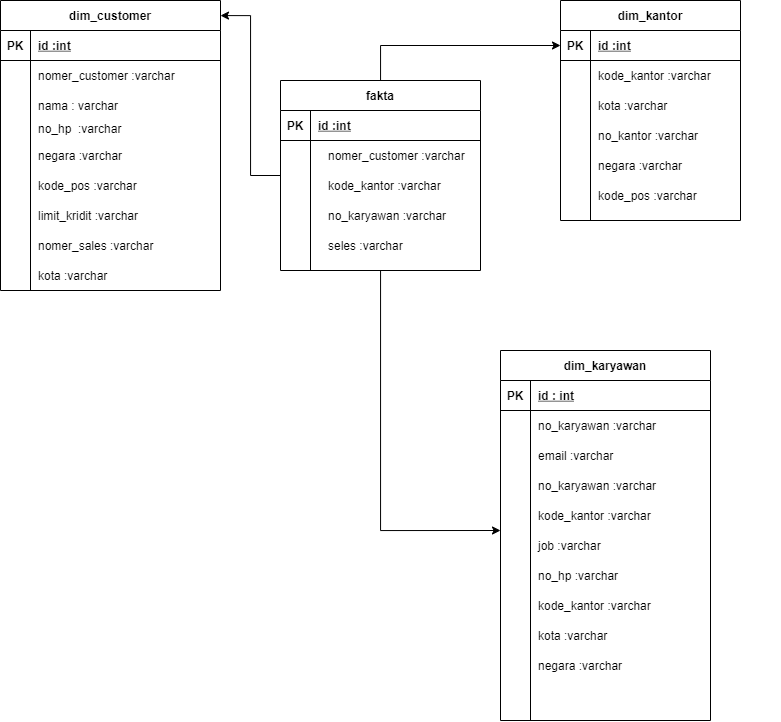

The diagram above was exported from draw.io. Its source (the exported page's mxGraphModel, read from the mxfile embedded in the PNG):
<mxGraphModel dx="1021" dy="545" grid="1" gridSize="10" guides="1" tooltips="1" connect="1" arrows="1" fold="1" page="1" pageScale="1" pageWidth="850" pageHeight="1100" math="0" shadow="0">
  <root>
    <mxCell id="0" />
    <mxCell id="1" parent="0" />
    <mxCell id="GcljRjs3PmHI072yXY0v-18" value="dim_customer" style="shape=table;startSize=30;container=1;collapsible=1;childLayout=tableLayout;fixedRows=1;rowLines=0;fontStyle=1;align=center;resizeLast=1;" parent="1" vertex="1">
      <mxGeometry x="40" y="50" width="220" height="290" as="geometry" />
    </mxCell>
    <mxCell id="GcljRjs3PmHI072yXY0v-19" value="" style="shape=partialRectangle;collapsible=0;dropTarget=0;pointerEvents=0;fillColor=none;top=0;left=0;bottom=1;right=0;points=[[0,0.5],[1,0.5]];portConstraint=eastwest;" parent="GcljRjs3PmHI072yXY0v-18" vertex="1">
      <mxGeometry y="30" width="220" height="30" as="geometry" />
    </mxCell>
    <mxCell id="GcljRjs3PmHI072yXY0v-20" value="PK" style="shape=partialRectangle;connectable=0;fillColor=none;top=0;left=0;bottom=0;right=0;fontStyle=1;overflow=hidden;" parent="GcljRjs3PmHI072yXY0v-19" vertex="1">
      <mxGeometry width="30" height="30" as="geometry">
        <mxRectangle width="30" height="30" as="alternateBounds" />
      </mxGeometry>
    </mxCell>
    <mxCell id="GcljRjs3PmHI072yXY0v-21" value="id :int" style="shape=partialRectangle;connectable=0;fillColor=none;top=0;left=0;bottom=0;right=0;align=left;spacingLeft=6;fontStyle=5;overflow=hidden;" parent="GcljRjs3PmHI072yXY0v-19" vertex="1">
      <mxGeometry x="30" width="190" height="30" as="geometry">
        <mxRectangle width="190" height="30" as="alternateBounds" />
      </mxGeometry>
    </mxCell>
    <mxCell id="GcljRjs3PmHI072yXY0v-22" value="" style="shape=partialRectangle;collapsible=0;dropTarget=0;pointerEvents=0;fillColor=none;top=0;left=0;bottom=0;right=0;points=[[0,0.5],[1,0.5]];portConstraint=eastwest;" parent="GcljRjs3PmHI072yXY0v-18" vertex="1">
      <mxGeometry y="60" width="220" height="30" as="geometry" />
    </mxCell>
    <mxCell id="GcljRjs3PmHI072yXY0v-23" value="" style="shape=partialRectangle;connectable=0;fillColor=none;top=0;left=0;bottom=0;right=0;editable=1;overflow=hidden;" parent="GcljRjs3PmHI072yXY0v-22" vertex="1">
      <mxGeometry width="30" height="30" as="geometry">
        <mxRectangle width="30" height="30" as="alternateBounds" />
      </mxGeometry>
    </mxCell>
    <mxCell id="GcljRjs3PmHI072yXY0v-24" value="nomer_customer :varchar" style="shape=partialRectangle;connectable=0;fillColor=none;top=0;left=0;bottom=0;right=0;align=left;spacingLeft=6;overflow=hidden;" parent="GcljRjs3PmHI072yXY0v-22" vertex="1">
      <mxGeometry x="30" width="190" height="30" as="geometry">
        <mxRectangle width="190" height="30" as="alternateBounds" />
      </mxGeometry>
    </mxCell>
    <mxCell id="GcljRjs3PmHI072yXY0v-25" value="" style="shape=partialRectangle;collapsible=0;dropTarget=0;pointerEvents=0;fillColor=none;top=0;left=0;bottom=0;right=0;points=[[0,0.5],[1,0.5]];portConstraint=eastwest;" parent="GcljRjs3PmHI072yXY0v-18" vertex="1">
      <mxGeometry y="90" width="220" height="30" as="geometry" />
    </mxCell>
    <mxCell id="GcljRjs3PmHI072yXY0v-26" value="" style="shape=partialRectangle;connectable=0;fillColor=none;top=0;left=0;bottom=0;right=0;editable=1;overflow=hidden;" parent="GcljRjs3PmHI072yXY0v-25" vertex="1">
      <mxGeometry width="30" height="30" as="geometry">
        <mxRectangle width="30" height="30" as="alternateBounds" />
      </mxGeometry>
    </mxCell>
    <mxCell id="GcljRjs3PmHI072yXY0v-27" value="nama : varchar" style="shape=partialRectangle;connectable=0;fillColor=none;top=0;left=0;bottom=0;right=0;align=left;spacingLeft=6;overflow=hidden;" parent="GcljRjs3PmHI072yXY0v-25" vertex="1">
      <mxGeometry x="30" width="190" height="30" as="geometry">
        <mxRectangle width="190" height="30" as="alternateBounds" />
      </mxGeometry>
    </mxCell>
    <mxCell id="GcljRjs3PmHI072yXY0v-28" value="" style="shape=partialRectangle;collapsible=0;dropTarget=0;pointerEvents=0;fillColor=none;top=0;left=0;bottom=0;right=0;points=[[0,0.5],[1,0.5]];portConstraint=eastwest;" parent="GcljRjs3PmHI072yXY0v-18" vertex="1">
      <mxGeometry y="120" width="220" height="30" as="geometry" />
    </mxCell>
    <mxCell id="GcljRjs3PmHI072yXY0v-29" value="" style="shape=partialRectangle;connectable=0;fillColor=none;top=0;left=0;bottom=0;right=0;editable=1;overflow=hidden;" parent="GcljRjs3PmHI072yXY0v-28" vertex="1">
      <mxGeometry width="30" height="30" as="geometry">
        <mxRectangle width="30" height="30" as="alternateBounds" />
      </mxGeometry>
    </mxCell>
    <mxCell id="GcljRjs3PmHI072yXY0v-30" value="no_hp  :varchar&#10;" style="shape=partialRectangle;connectable=0;fillColor=none;top=0;left=0;bottom=0;right=0;align=left;spacingLeft=6;overflow=hidden;" parent="GcljRjs3PmHI072yXY0v-28" vertex="1">
      <mxGeometry x="30" width="190" height="30" as="geometry">
        <mxRectangle width="190" height="30" as="alternateBounds" />
      </mxGeometry>
    </mxCell>
    <mxCell id="GcljRjs3PmHI072yXY0v-31" value="negara :varchar" style="shape=partialRectangle;connectable=0;fillColor=none;top=0;left=0;bottom=0;right=0;align=left;spacingLeft=6;overflow=hidden;" parent="1" vertex="1">
      <mxGeometry x="70" y="190" width="190" height="30" as="geometry">
        <mxRectangle width="190" height="30" as="alternateBounds" />
      </mxGeometry>
    </mxCell>
    <mxCell id="GcljRjs3PmHI072yXY0v-32" value="kode_pos :varchar" style="shape=partialRectangle;connectable=0;fillColor=none;top=0;left=0;bottom=0;right=0;align=left;spacingLeft=6;overflow=hidden;" parent="1" vertex="1">
      <mxGeometry x="70" y="220" width="190" height="30" as="geometry">
        <mxRectangle width="190" height="30" as="alternateBounds" />
      </mxGeometry>
    </mxCell>
    <mxCell id="GcljRjs3PmHI072yXY0v-33" value="limit_kridit :varchar" style="shape=partialRectangle;connectable=0;fillColor=none;top=0;left=0;bottom=0;right=0;align=left;spacingLeft=6;overflow=hidden;" parent="1" vertex="1">
      <mxGeometry x="70" y="250" width="190" height="30" as="geometry">
        <mxRectangle width="190" height="30" as="alternateBounds" />
      </mxGeometry>
    </mxCell>
    <mxCell id="GcljRjs3PmHI072yXY0v-34" value="nomer_sales :varchar" style="shape=partialRectangle;connectable=0;fillColor=none;top=0;left=0;bottom=0;right=0;align=left;spacingLeft=6;overflow=hidden;" parent="1" vertex="1">
      <mxGeometry x="70" y="280" width="190" height="30" as="geometry">
        <mxRectangle width="190" height="30" as="alternateBounds" />
      </mxGeometry>
    </mxCell>
    <mxCell id="GcljRjs3PmHI072yXY0v-35" value="kota :varchar" style="shape=partialRectangle;connectable=0;fillColor=none;top=0;left=0;bottom=0;right=0;align=left;spacingLeft=6;overflow=hidden;" parent="1" vertex="1">
      <mxGeometry x="70" y="310" width="190" height="30" as="geometry">
        <mxRectangle width="190" height="30" as="alternateBounds" />
      </mxGeometry>
    </mxCell>
    <mxCell id="GcljRjs3PmHI072yXY0v-36" value="dim_kantor" style="shape=table;startSize=30;container=1;collapsible=1;childLayout=tableLayout;fixedRows=1;rowLines=0;fontStyle=1;align=center;resizeLast=1;" parent="1" vertex="1">
      <mxGeometry x="600" y="50" width="180" height="220" as="geometry" />
    </mxCell>
    <mxCell id="GcljRjs3PmHI072yXY0v-37" value="" style="shape=partialRectangle;collapsible=0;dropTarget=0;pointerEvents=0;fillColor=none;top=0;left=0;bottom=1;right=0;points=[[0,0.5],[1,0.5]];portConstraint=eastwest;" parent="GcljRjs3PmHI072yXY0v-36" vertex="1">
      <mxGeometry y="30" width="180" height="30" as="geometry" />
    </mxCell>
    <mxCell id="GcljRjs3PmHI072yXY0v-38" value="PK" style="shape=partialRectangle;connectable=0;fillColor=none;top=0;left=0;bottom=0;right=0;fontStyle=1;overflow=hidden;" parent="GcljRjs3PmHI072yXY0v-37" vertex="1">
      <mxGeometry width="30" height="30" as="geometry">
        <mxRectangle width="30" height="30" as="alternateBounds" />
      </mxGeometry>
    </mxCell>
    <mxCell id="GcljRjs3PmHI072yXY0v-39" value="id :int" style="shape=partialRectangle;connectable=0;fillColor=none;top=0;left=0;bottom=0;right=0;align=left;spacingLeft=6;fontStyle=5;overflow=hidden;" parent="GcljRjs3PmHI072yXY0v-37" vertex="1">
      <mxGeometry x="30" width="150" height="30" as="geometry">
        <mxRectangle width="150" height="30" as="alternateBounds" />
      </mxGeometry>
    </mxCell>
    <mxCell id="GcljRjs3PmHI072yXY0v-40" value="" style="shape=partialRectangle;collapsible=0;dropTarget=0;pointerEvents=0;fillColor=none;top=0;left=0;bottom=0;right=0;points=[[0,0.5],[1,0.5]];portConstraint=eastwest;" parent="GcljRjs3PmHI072yXY0v-36" vertex="1">
      <mxGeometry y="60" width="180" height="30" as="geometry" />
    </mxCell>
    <mxCell id="GcljRjs3PmHI072yXY0v-41" value="" style="shape=partialRectangle;connectable=0;fillColor=none;top=0;left=0;bottom=0;right=0;editable=1;overflow=hidden;" parent="GcljRjs3PmHI072yXY0v-40" vertex="1">
      <mxGeometry width="30" height="30" as="geometry">
        <mxRectangle width="30" height="30" as="alternateBounds" />
      </mxGeometry>
    </mxCell>
    <mxCell id="GcljRjs3PmHI072yXY0v-42" value="kode_kantor :varchar" style="shape=partialRectangle;connectable=0;fillColor=none;top=0;left=0;bottom=0;right=0;align=left;spacingLeft=6;overflow=hidden;" parent="GcljRjs3PmHI072yXY0v-40" vertex="1">
      <mxGeometry x="30" width="150" height="30" as="geometry">
        <mxRectangle width="150" height="30" as="alternateBounds" />
      </mxGeometry>
    </mxCell>
    <mxCell id="GcljRjs3PmHI072yXY0v-43" value="" style="shape=partialRectangle;collapsible=0;dropTarget=0;pointerEvents=0;fillColor=none;top=0;left=0;bottom=0;right=0;points=[[0,0.5],[1,0.5]];portConstraint=eastwest;" parent="GcljRjs3PmHI072yXY0v-36" vertex="1">
      <mxGeometry y="90" width="180" height="30" as="geometry" />
    </mxCell>
    <mxCell id="GcljRjs3PmHI072yXY0v-44" value="" style="shape=partialRectangle;connectable=0;fillColor=none;top=0;left=0;bottom=0;right=0;editable=1;overflow=hidden;" parent="GcljRjs3PmHI072yXY0v-43" vertex="1">
      <mxGeometry width="30" height="30" as="geometry">
        <mxRectangle width="30" height="30" as="alternateBounds" />
      </mxGeometry>
    </mxCell>
    <mxCell id="GcljRjs3PmHI072yXY0v-45" value="kota :varchar" style="shape=partialRectangle;connectable=0;fillColor=none;top=0;left=0;bottom=0;right=0;align=left;spacingLeft=6;overflow=hidden;" parent="GcljRjs3PmHI072yXY0v-43" vertex="1">
      <mxGeometry x="30" width="150" height="30" as="geometry">
        <mxRectangle width="150" height="30" as="alternateBounds" />
      </mxGeometry>
    </mxCell>
    <mxCell id="GcljRjs3PmHI072yXY0v-46" value="" style="shape=partialRectangle;collapsible=0;dropTarget=0;pointerEvents=0;fillColor=none;top=0;left=0;bottom=0;right=0;points=[[0,0.5],[1,0.5]];portConstraint=eastwest;" parent="GcljRjs3PmHI072yXY0v-36" vertex="1">
      <mxGeometry y="120" width="180" height="30" as="geometry" />
    </mxCell>
    <mxCell id="GcljRjs3PmHI072yXY0v-47" value="" style="shape=partialRectangle;connectable=0;fillColor=none;top=0;left=0;bottom=0;right=0;editable=1;overflow=hidden;" parent="GcljRjs3PmHI072yXY0v-46" vertex="1">
      <mxGeometry width="30" height="30" as="geometry">
        <mxRectangle width="30" height="30" as="alternateBounds" />
      </mxGeometry>
    </mxCell>
    <mxCell id="GcljRjs3PmHI072yXY0v-48" value="no_kantor :varchar" style="shape=partialRectangle;connectable=0;fillColor=none;top=0;left=0;bottom=0;right=0;align=left;spacingLeft=6;overflow=hidden;" parent="GcljRjs3PmHI072yXY0v-46" vertex="1">
      <mxGeometry x="30" width="150" height="30" as="geometry">
        <mxRectangle width="150" height="30" as="alternateBounds" />
      </mxGeometry>
    </mxCell>
    <mxCell id="GcljRjs3PmHI072yXY0v-49" value="negara :varchar" style="shape=partialRectangle;connectable=0;fillColor=none;top=0;left=0;bottom=0;right=0;align=left;spacingLeft=6;overflow=hidden;" parent="1" vertex="1">
      <mxGeometry x="630" y="200" width="190" height="30" as="geometry">
        <mxRectangle width="190" height="30" as="alternateBounds" />
      </mxGeometry>
    </mxCell>
    <mxCell id="GcljRjs3PmHI072yXY0v-50" value="kode_pos :varchar" style="shape=partialRectangle;connectable=0;fillColor=none;top=0;left=0;bottom=0;right=0;align=left;spacingLeft=6;overflow=hidden;" parent="1" vertex="1">
      <mxGeometry x="630" y="230" width="190" height="30" as="geometry">
        <mxRectangle width="190" height="30" as="alternateBounds" />
      </mxGeometry>
    </mxCell>
    <mxCell id="GcljRjs3PmHI072yXY0v-51" value="dim_karyawan" style="shape=table;startSize=30;container=1;collapsible=1;childLayout=tableLayout;fixedRows=1;rowLines=0;fontStyle=1;align=center;resizeLast=1;" parent="1" vertex="1">
      <mxGeometry x="540" y="400" width="210" height="370" as="geometry" />
    </mxCell>
    <mxCell id="GcljRjs3PmHI072yXY0v-52" value="" style="shape=partialRectangle;collapsible=0;dropTarget=0;pointerEvents=0;fillColor=none;top=0;left=0;bottom=1;right=0;points=[[0,0.5],[1,0.5]];portConstraint=eastwest;" parent="GcljRjs3PmHI072yXY0v-51" vertex="1">
      <mxGeometry y="30" width="210" height="30" as="geometry" />
    </mxCell>
    <mxCell id="GcljRjs3PmHI072yXY0v-53" value="PK" style="shape=partialRectangle;connectable=0;fillColor=none;top=0;left=0;bottom=0;right=0;fontStyle=1;overflow=hidden;" parent="GcljRjs3PmHI072yXY0v-52" vertex="1">
      <mxGeometry width="30" height="30" as="geometry">
        <mxRectangle width="30" height="30" as="alternateBounds" />
      </mxGeometry>
    </mxCell>
    <mxCell id="GcljRjs3PmHI072yXY0v-54" value="id : int" style="shape=partialRectangle;connectable=0;fillColor=none;top=0;left=0;bottom=0;right=0;align=left;spacingLeft=6;fontStyle=5;overflow=hidden;" parent="GcljRjs3PmHI072yXY0v-52" vertex="1">
      <mxGeometry x="30" width="180" height="30" as="geometry">
        <mxRectangle width="180" height="30" as="alternateBounds" />
      </mxGeometry>
    </mxCell>
    <mxCell id="qTJOdlVE1-qiaezFbNSe-31" value="" style="shape=partialRectangle;collapsible=0;dropTarget=0;pointerEvents=0;fillColor=none;top=0;left=0;bottom=0;right=0;points=[[0,0.5],[1,0.5]];portConstraint=eastwest;" vertex="1" parent="GcljRjs3PmHI072yXY0v-51">
      <mxGeometry y="60" width="210" height="40" as="geometry" />
    </mxCell>
    <mxCell id="qTJOdlVE1-qiaezFbNSe-32" value="" style="shape=partialRectangle;connectable=0;fillColor=none;top=0;left=0;bottom=0;right=0;editable=1;overflow=hidden;" vertex="1" parent="qTJOdlVE1-qiaezFbNSe-31">
      <mxGeometry width="30" height="40" as="geometry">
        <mxRectangle width="30" height="40" as="alternateBounds" />
      </mxGeometry>
    </mxCell>
    <mxCell id="qTJOdlVE1-qiaezFbNSe-33" value="" style="shape=partialRectangle;connectable=0;fillColor=none;top=0;left=0;bottom=0;right=0;align=left;spacingLeft=6;overflow=hidden;" vertex="1" parent="qTJOdlVE1-qiaezFbNSe-31">
      <mxGeometry x="30" width="180" height="40" as="geometry">
        <mxRectangle width="180" height="40" as="alternateBounds" />
      </mxGeometry>
    </mxCell>
    <mxCell id="GcljRjs3PmHI072yXY0v-55" value="" style="shape=partialRectangle;collapsible=0;dropTarget=0;pointerEvents=0;fillColor=none;top=0;left=0;bottom=0;right=0;points=[[0,0.5],[1,0.5]];portConstraint=eastwest;" parent="GcljRjs3PmHI072yXY0v-51" vertex="1">
      <mxGeometry y="100" width="210" height="40" as="geometry" />
    </mxCell>
    <mxCell id="GcljRjs3PmHI072yXY0v-56" value="" style="shape=partialRectangle;connectable=0;fillColor=none;top=0;left=0;bottom=0;right=0;editable=1;overflow=hidden;" parent="GcljRjs3PmHI072yXY0v-55" vertex="1">
      <mxGeometry width="30" height="40" as="geometry">
        <mxRectangle width="30" height="40" as="alternateBounds" />
      </mxGeometry>
    </mxCell>
    <mxCell id="GcljRjs3PmHI072yXY0v-57" value="" style="shape=partialRectangle;connectable=0;fillColor=none;top=0;left=0;bottom=0;right=0;align=left;spacingLeft=6;overflow=hidden;" parent="GcljRjs3PmHI072yXY0v-55" vertex="1">
      <mxGeometry x="30" width="180" height="40" as="geometry">
        <mxRectangle width="180" height="40" as="alternateBounds" />
      </mxGeometry>
    </mxCell>
    <mxCell id="GcljRjs3PmHI072yXY0v-58" value="" style="shape=partialRectangle;collapsible=0;dropTarget=0;pointerEvents=0;fillColor=none;top=0;left=0;bottom=0;right=0;points=[[0,0.5],[1,0.5]];portConstraint=eastwest;" parent="GcljRjs3PmHI072yXY0v-51" vertex="1">
      <mxGeometry y="140" width="210" height="30" as="geometry" />
    </mxCell>
    <mxCell id="GcljRjs3PmHI072yXY0v-59" value="" style="shape=partialRectangle;connectable=0;fillColor=none;top=0;left=0;bottom=0;right=0;editable=1;overflow=hidden;" parent="GcljRjs3PmHI072yXY0v-58" vertex="1">
      <mxGeometry width="30" height="30" as="geometry">
        <mxRectangle width="30" height="30" as="alternateBounds" />
      </mxGeometry>
    </mxCell>
    <mxCell id="GcljRjs3PmHI072yXY0v-60" value="" style="shape=partialRectangle;connectable=0;fillColor=none;top=0;left=0;bottom=0;right=0;align=left;spacingLeft=6;overflow=hidden;" parent="GcljRjs3PmHI072yXY0v-58" vertex="1">
      <mxGeometry x="30" width="180" height="30" as="geometry">
        <mxRectangle width="180" height="30" as="alternateBounds" />
      </mxGeometry>
    </mxCell>
    <mxCell id="GcljRjs3PmHI072yXY0v-65" value="no_hp :varchar" style="shape=partialRectangle;connectable=0;fillColor=none;top=0;left=0;bottom=0;right=0;align=left;spacingLeft=6;overflow=hidden;" parent="1" vertex="1">
      <mxGeometry x="570" y="610" width="180" height="30" as="geometry">
        <mxRectangle width="180" height="30" as="alternateBounds" />
      </mxGeometry>
    </mxCell>
    <mxCell id="GcljRjs3PmHI072yXY0v-90" style="edgeStyle=orthogonalEdgeStyle;rounded=0;orthogonalLoop=1;jettySize=auto;html=1;entryX=1;entryY=0.052;entryDx=0;entryDy=0;entryPerimeter=0;" parent="1" source="GcljRjs3PmHI072yXY0v-66" target="GcljRjs3PmHI072yXY0v-18" edge="1">
      <mxGeometry relative="1" as="geometry" />
    </mxCell>
    <mxCell id="qTJOdlVE1-qiaezFbNSe-27" style="edgeStyle=orthogonalEdgeStyle;rounded=0;orthogonalLoop=1;jettySize=auto;html=1;entryX=0;entryY=0.5;entryDx=0;entryDy=0;" edge="1" parent="1" source="GcljRjs3PmHI072yXY0v-66" target="GcljRjs3PmHI072yXY0v-37">
      <mxGeometry relative="1" as="geometry" />
    </mxCell>
    <mxCell id="qTJOdlVE1-qiaezFbNSe-30" style="edgeStyle=orthogonalEdgeStyle;rounded=0;orthogonalLoop=1;jettySize=auto;html=1;" edge="1" parent="1" source="GcljRjs3PmHI072yXY0v-66">
      <mxGeometry relative="1" as="geometry">
        <mxPoint x="540" y="580" as="targetPoint" />
        <Array as="points">
          <mxPoint x="420" y="580" />
        </Array>
      </mxGeometry>
    </mxCell>
    <mxCell id="GcljRjs3PmHI072yXY0v-66" value="fakta" style="shape=table;startSize=30;container=1;collapsible=1;childLayout=tableLayout;fixedRows=1;rowLines=0;fontStyle=1;align=center;resizeLast=1;" parent="1" vertex="1">
      <mxGeometry x="320" y="130" width="200" height="190" as="geometry" />
    </mxCell>
    <mxCell id="GcljRjs3PmHI072yXY0v-67" value="" style="shape=partialRectangle;collapsible=0;dropTarget=0;pointerEvents=0;fillColor=none;top=0;left=0;bottom=1;right=0;points=[[0,0.5],[1,0.5]];portConstraint=eastwest;" parent="GcljRjs3PmHI072yXY0v-66" vertex="1">
      <mxGeometry y="30" width="200" height="30" as="geometry" />
    </mxCell>
    <mxCell id="GcljRjs3PmHI072yXY0v-68" value="PK" style="shape=partialRectangle;connectable=0;fillColor=none;top=0;left=0;bottom=0;right=0;fontStyle=1;overflow=hidden;" parent="GcljRjs3PmHI072yXY0v-67" vertex="1">
      <mxGeometry width="30" height="30" as="geometry">
        <mxRectangle width="30" height="30" as="alternateBounds" />
      </mxGeometry>
    </mxCell>
    <mxCell id="GcljRjs3PmHI072yXY0v-69" value="id :int" style="shape=partialRectangle;connectable=0;fillColor=none;top=0;left=0;bottom=0;right=0;align=left;spacingLeft=6;fontStyle=5;overflow=hidden;" parent="GcljRjs3PmHI072yXY0v-67" vertex="1">
      <mxGeometry x="30" width="170" height="30" as="geometry">
        <mxRectangle width="170" height="30" as="alternateBounds" />
      </mxGeometry>
    </mxCell>
    <mxCell id="GcljRjs3PmHI072yXY0v-70" value="" style="shape=partialRectangle;collapsible=0;dropTarget=0;pointerEvents=0;fillColor=none;top=0;left=0;bottom=0;right=0;points=[[0,0.5],[1,0.5]];portConstraint=eastwest;" parent="GcljRjs3PmHI072yXY0v-66" vertex="1">
      <mxGeometry y="60" width="200" height="30" as="geometry" />
    </mxCell>
    <mxCell id="GcljRjs3PmHI072yXY0v-71" value="" style="shape=partialRectangle;connectable=0;fillColor=none;top=0;left=0;bottom=0;right=0;editable=1;overflow=hidden;" parent="GcljRjs3PmHI072yXY0v-70" vertex="1">
      <mxGeometry width="30" height="30" as="geometry">
        <mxRectangle width="30" height="30" as="alternateBounds" />
      </mxGeometry>
    </mxCell>
    <mxCell id="GcljRjs3PmHI072yXY0v-72" value="" style="shape=partialRectangle;connectable=0;fillColor=none;top=0;left=0;bottom=0;right=0;align=left;spacingLeft=6;overflow=hidden;" parent="GcljRjs3PmHI072yXY0v-70" vertex="1">
      <mxGeometry x="30" width="170" height="30" as="geometry">
        <mxRectangle width="170" height="30" as="alternateBounds" />
      </mxGeometry>
    </mxCell>
    <mxCell id="GcljRjs3PmHI072yXY0v-73" value="" style="shape=partialRectangle;collapsible=0;dropTarget=0;pointerEvents=0;fillColor=none;top=0;left=0;bottom=0;right=0;points=[[0,0.5],[1,0.5]];portConstraint=eastwest;" parent="GcljRjs3PmHI072yXY0v-66" vertex="1">
      <mxGeometry y="90" width="200" height="30" as="geometry" />
    </mxCell>
    <mxCell id="GcljRjs3PmHI072yXY0v-74" value="" style="shape=partialRectangle;connectable=0;fillColor=none;top=0;left=0;bottom=0;right=0;editable=1;overflow=hidden;" parent="GcljRjs3PmHI072yXY0v-73" vertex="1">
      <mxGeometry width="30" height="30" as="geometry">
        <mxRectangle width="30" height="30" as="alternateBounds" />
      </mxGeometry>
    </mxCell>
    <mxCell id="GcljRjs3PmHI072yXY0v-75" value="" style="shape=partialRectangle;connectable=0;fillColor=none;top=0;left=0;bottom=0;right=0;align=left;spacingLeft=6;overflow=hidden;" parent="GcljRjs3PmHI072yXY0v-73" vertex="1">
      <mxGeometry x="30" width="170" height="30" as="geometry">
        <mxRectangle width="170" height="30" as="alternateBounds" />
      </mxGeometry>
    </mxCell>
    <mxCell id="GcljRjs3PmHI072yXY0v-76" value="" style="shape=partialRectangle;collapsible=0;dropTarget=0;pointerEvents=0;fillColor=none;top=0;left=0;bottom=0;right=0;points=[[0,0.5],[1,0.5]];portConstraint=eastwest;" parent="GcljRjs3PmHI072yXY0v-66" vertex="1">
      <mxGeometry y="120" width="200" height="30" as="geometry" />
    </mxCell>
    <mxCell id="GcljRjs3PmHI072yXY0v-77" value="" style="shape=partialRectangle;connectable=0;fillColor=none;top=0;left=0;bottom=0;right=0;editable=1;overflow=hidden;" parent="GcljRjs3PmHI072yXY0v-76" vertex="1">
      <mxGeometry width="30" height="30" as="geometry">
        <mxRectangle width="30" height="30" as="alternateBounds" />
      </mxGeometry>
    </mxCell>
    <mxCell id="GcljRjs3PmHI072yXY0v-78" value="" style="shape=partialRectangle;connectable=0;fillColor=none;top=0;left=0;bottom=0;right=0;align=left;spacingLeft=6;overflow=hidden;" parent="GcljRjs3PmHI072yXY0v-76" vertex="1">
      <mxGeometry x="30" width="170" height="30" as="geometry">
        <mxRectangle width="170" height="30" as="alternateBounds" />
      </mxGeometry>
    </mxCell>
    <mxCell id="qTJOdlVE1-qiaezFbNSe-1" value="no_karyawan :varchar" style="shape=partialRectangle;connectable=0;fillColor=none;top=0;left=0;bottom=0;right=0;align=left;spacingLeft=6;overflow=hidden;" vertex="1" parent="1">
      <mxGeometry x="570" y="460" width="180" height="30" as="geometry">
        <mxRectangle width="180" height="30" as="alternateBounds" />
      </mxGeometry>
    </mxCell>
    <mxCell id="qTJOdlVE1-qiaezFbNSe-2" value="email :varchar" style="shape=partialRectangle;connectable=0;fillColor=none;top=0;left=0;bottom=0;right=0;align=left;spacingLeft=6;overflow=hidden;" vertex="1" parent="1">
      <mxGeometry x="570" y="490" width="180" height="30" as="geometry">
        <mxRectangle width="180" height="30" as="alternateBounds" />
      </mxGeometry>
    </mxCell>
    <mxCell id="qTJOdlVE1-qiaezFbNSe-3" value="no_karyawan :varchar" style="shape=partialRectangle;connectable=0;fillColor=none;top=0;left=0;bottom=0;right=0;align=left;spacingLeft=6;overflow=hidden;" vertex="1" parent="1">
      <mxGeometry x="570" y="520" width="180" height="30" as="geometry">
        <mxRectangle width="180" height="30" as="alternateBounds" />
      </mxGeometry>
    </mxCell>
    <mxCell id="qTJOdlVE1-qiaezFbNSe-4" value="kode_kantor :varchar" style="shape=partialRectangle;connectable=0;fillColor=none;top=0;left=0;bottom=0;right=0;align=left;spacingLeft=6;overflow=hidden;" vertex="1" parent="1">
      <mxGeometry x="570" y="550" width="180" height="30" as="geometry">
        <mxRectangle width="180" height="30" as="alternateBounds" />
      </mxGeometry>
    </mxCell>
    <mxCell id="qTJOdlVE1-qiaezFbNSe-5" value="job :varchar" style="shape=partialRectangle;connectable=0;fillColor=none;top=0;left=0;bottom=0;right=0;align=left;spacingLeft=6;overflow=hidden;" vertex="1" parent="1">
      <mxGeometry x="570" y="580" width="180" height="30" as="geometry">
        <mxRectangle width="180" height="30" as="alternateBounds" />
      </mxGeometry>
    </mxCell>
    <mxCell id="qTJOdlVE1-qiaezFbNSe-6" value="kode_kantor :varchar" style="shape=partialRectangle;connectable=0;fillColor=none;top=0;left=0;bottom=0;right=0;align=left;spacingLeft=6;overflow=hidden;" vertex="1" parent="1">
      <mxGeometry x="570" y="640" width="180" height="30" as="geometry">
        <mxRectangle width="180" height="30" as="alternateBounds" />
      </mxGeometry>
    </mxCell>
    <mxCell id="qTJOdlVE1-qiaezFbNSe-7" value="kota :varchar" style="shape=partialRectangle;connectable=0;fillColor=none;top=0;left=0;bottom=0;right=0;align=left;spacingLeft=6;overflow=hidden;" vertex="1" parent="1">
      <mxGeometry x="570" y="670" width="180" height="30" as="geometry">
        <mxRectangle width="180" height="30" as="alternateBounds" />
      </mxGeometry>
    </mxCell>
    <mxCell id="qTJOdlVE1-qiaezFbNSe-8" value="negara :varchar" style="shape=partialRectangle;connectable=0;fillColor=none;top=0;left=0;bottom=0;right=0;align=left;spacingLeft=6;overflow=hidden;" vertex="1" parent="1">
      <mxGeometry x="570" y="700" width="180" height="30" as="geometry">
        <mxRectangle width="180" height="30" as="alternateBounds" />
      </mxGeometry>
    </mxCell>
    <mxCell id="qTJOdlVE1-qiaezFbNSe-9" value="nomer_customer :varchar" style="shape=partialRectangle;connectable=0;fillColor=none;top=0;left=0;bottom=0;right=0;align=left;spacingLeft=6;overflow=hidden;" vertex="1" parent="1">
      <mxGeometry x="360" y="190" width="180" height="30" as="geometry">
        <mxRectangle width="180" height="30" as="alternateBounds" />
      </mxGeometry>
    </mxCell>
    <mxCell id="qTJOdlVE1-qiaezFbNSe-10" value="kode_kantor :varchar" style="shape=partialRectangle;connectable=0;fillColor=none;top=0;left=0;bottom=0;right=0;align=left;spacingLeft=6;overflow=hidden;" vertex="1" parent="1">
      <mxGeometry x="360" y="220" width="180" height="30" as="geometry">
        <mxRectangle width="180" height="30" as="alternateBounds" />
      </mxGeometry>
    </mxCell>
    <mxCell id="qTJOdlVE1-qiaezFbNSe-24" value="no_karyawan :varchar" style="shape=partialRectangle;connectable=0;fillColor=none;top=0;left=0;bottom=0;right=0;align=left;spacingLeft=6;overflow=hidden;" vertex="1" parent="1">
      <mxGeometry x="360" y="250" width="180" height="30" as="geometry">
        <mxRectangle width="180" height="30" as="alternateBounds" />
      </mxGeometry>
    </mxCell>
    <mxCell id="qTJOdlVE1-qiaezFbNSe-25" value="seles :varchar" style="shape=partialRectangle;connectable=0;fillColor=none;top=0;left=0;bottom=0;right=0;align=left;spacingLeft=6;overflow=hidden;" vertex="1" parent="1">
      <mxGeometry x="360" y="280" width="180" height="30" as="geometry">
        <mxRectangle width="180" height="30" as="alternateBounds" />
      </mxGeometry>
    </mxCell>
  </root>
</mxGraphModel>